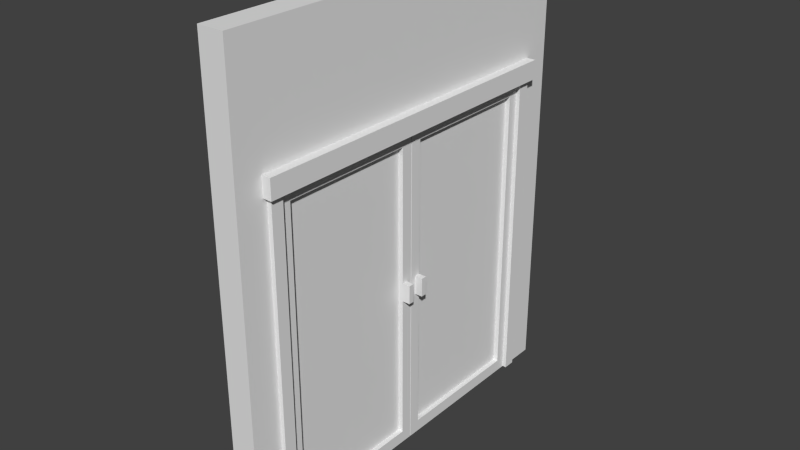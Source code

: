 # Source: Door.blend  (saved by Blender 2.72.0; exported with 4.5.12 LTS)
import bpy
from mathutils import Matrix  # noqa: F401  (used for matrix-valued properties, if any)

bpy.ops.wm.read_factory_settings(use_empty=True)
scene = bpy.context.scene
scene.name = 'Scene'

# ---- collections
col_collection_1 = bpy.data.collections.new('Collection 1'); scene.collection.children.link(col_collection_1)

# ---- world
world_world = bpy.data.worlds.new('World'); scene.world = world_world
world_world.color = (0.05088, 0.05088, 0.05088)
world_world.use_sun_shadow = False
world_world.sun_shadow_jitter_overblur = 0.0
world_world.cycles.sampling_method = 'MANUAL'
world_world.cycles.sample_map_resolution = 256

# ---- meshes
me_cube_005 = bpy.data.meshes.new('Cube.005')
me_cube_005.from_pydata([(-0.2202, 26.52, -0.2081), (0.2202, 26.52, -0.2081), (-0.2202, 26.52, 13.19), (0.2202, 26.52, 13.19), (0.2202, 0.06981, -0.2081), (-0.2202, 0.06981, -0.2081), (-0.2202, 0.06981, 13.19), (0.2202, 0.06981, 13.19), (0.2202, 1.957, 12.69), (0.2202, 1.957, 0.2996), (0.2202, 24.63, 0.2996), (0.2202, 24.63, 12.69), (-0.2202, 24.63, 12.69), (-0.2202, 24.63, 0.2996), (-0.2202, 1.957, 0.2996), (-0.2202, 1.957, 12.69), (0.1402, 1.957, 12.69), (0.1402, 1.957, 0.2996), (0.1402, 24.63, 0.2996), (0.1402, 24.63, 12.69), (-0.1402, 24.63, 12.69), (-0.1402, 24.63, 0.2996), (-0.1402, 1.957, 0.2996), (-0.1402, 1.957, 12.69), (-0.2202, 26.52, 7.164), (0.2202, 26.52, 7.164), (-0.2202, 0.06981, 7.164), (0.2202, 0.06981, 7.164), (0.2202, 1.957, 7.164), (0.2202, 24.63, 7.164), (-0.2202, 24.63, 7.164), (-0.2202, 1.957, 7.164), (0.1402, 1.957, 7.164), (0.1402, 24.63, 7.164), (-0.1402, 24.63, 7.164), (-0.1402, 1.957, 7.164), (-0.2202, 26.52, 6.384), (0.2202, 26.52, 6.384), (-0.2202, 0.06981, 6.384), (0.2202, 0.06981, 6.384), (0.2202, 1.957, 6.391), (0.2202, 24.63, 6.391), (-0.2202, 24.63, 6.391), (-0.2202, 1.957, 6.391), (0.1402, 24.63, 6.391), (-0.1402, 1.957, 6.391), (0.1402, 1.957, 6.391), (-0.1402, 24.63, 6.391), (0.2202, 1.013, 12.94), (0.2202, 1.013, 0.04578), (0.2202, 25.58, 0.04578), (0.2202, 25.58, 12.94), (0.2202, 1.013, 7.164), (0.2202, 25.58, 7.164), (0.2202, 1.013, 6.387), (0.2202, 25.58, 6.387), (-0.2202, 25.58, 12.94), (-0.2202, 25.58, 0.04578), (-0.2202, 1.013, 0.04578), (-0.2202, 1.013, 12.94), (-0.2202, 25.58, 7.164), (-0.2202, 1.013, 7.164), (-0.2202, 25.58, 6.387), (-0.2202, 1.013, 6.387), (0.3522, 25.58, 6.387), (0.3522, 25.58, 7.164), (0.3522, 24.63, 7.164), (0.3522, 24.63, 6.391), (-0.3522, 25.58, 7.164), (-0.3522, 25.58, 6.387), (-0.3522, 24.63, 6.391), (-0.3522, 24.63, 7.164)], [], [(4, 7, 6, 5), (54, 49, 9, 40), (49, 50, 10, 9), (53, 51, 11, 29), (51, 48, 8, 11), (62, 57, 13, 42), (57, 58, 14, 13), (61, 59, 15, 31), (59, 56, 12, 15), (46, 17, 18, 44), (28, 32, 16, 8), (10, 18, 17, 9), (41, 44, 18, 10), (8, 16, 19, 11), (47, 21, 22, 45), (30, 34, 20, 12), (14, 22, 21, 13), (43, 45, 22, 14), (12, 20, 23, 15), (48, 52, 28, 8), (56, 60, 30, 12), (63, 61, 31, 43), (16, 32, 33, 19), (40, 46, 32, 28), (11, 19, 33, 29), (20, 34, 35, 23), (42, 47, 34, 30), (15, 23, 35, 31), (52, 54, 40, 28), (32, 46, 44, 33), (29, 33, 44, 41), (34, 47, 45, 35), (31, 35, 45, 43), (50, 55, 41, 10), (58, 63, 43, 14), (9, 17, 46, 40), (13, 21, 47, 42), (39, 4, 49, 54), (4, 1, 50, 49), (25, 3, 51, 53), (3, 7, 48, 51), (7, 27, 52, 48), (37, 25, 53, 55), (27, 39, 54, 52), (1, 37, 55, 50), (36, 0, 57, 62), (0, 5, 58, 57), (26, 6, 59, 61), (6, 2, 56, 59), (2, 24, 60, 56), (38, 26, 61, 63), (24, 36, 62, 60), (5, 38, 63, 58), (64, 65, 66, 67), (53, 65, 64, 55), (29, 66, 65, 53), (41, 67, 66, 29), (55, 64, 67, 41), (68, 69, 70, 71), (62, 69, 68, 60), (42, 70, 69, 62), (30, 71, 70, 42), (60, 68, 71, 30), (3, 2, 6, 7), (3, 2, 0, 1)])
_uv = me_cube_005.uv_layers.new(name='UVMap')
_uv.uv.foreach_set('vector', [0.0007421, 0.8784, 0.000742, 0.5837, 0.01163, 0.5837, 0.01163, 0.8784, 0.1691, 0.02141, 0.3259, 0.02141, 0.3197, 0.04216, 0.169, 0.04216, 0.3259, 0.02141, 0.3259, 0.5616, 0.3197, 0.5408, 0.3197, 0.04216, 0.1499, 0.5616, 0.007021, 0.5616, 0.0133, 0.5408, 0.1499, 0.5408, 0.007021, 0.5616, 0.007021, 0.02141, 0.0133, 0.04216, 0.0133, 0.5408, 0.502, 0.02141, 0.6589, 0.02141, 0.6526, 0.04216, 0.502, 0.04216, 0.6589, 0.02141, 0.6589, 0.5616, 0.6526, 0.5408, 0.6526, 0.04216, 0.4828, 0.5616, 0.34, 0.5616, 0.3463, 0.5408, 0.4828, 0.5408, 0.34, 0.5616, 0.34, 0.02141, 0.3463, 0.04216, 0.3463, 0.5408, 0.8173, 0.4993, 0.6667, 0.4993, 0.6667, 0.0006599, 0.8173, 0.0006598, 0.03895, 0.7346, 0.04093, 0.7346, 0.04093, 0.8561, 0.03895, 0.8561, 0.9958, 0.4993, 0.9938, 0.4993, 0.9938, 0.0006598, 0.9958, 0.0006598, 0.03549, 0.7221, 0.03747, 0.7221, 0.03747, 0.8561, 0.03549, 0.8561, 0.9869, 0.0006598, 0.9889, 0.0006598, 0.9889, 0.4993, 0.9869, 0.4993, 0.8224, 0.5007, 0.973, 0.5007, 0.973, 0.9993, 0.8224, 0.9993, 0.02747, 0.7051, 0.02549, 0.7051, 0.02549, 0.5837, 0.02747, 0.5837, 0.9973, 0.0006598, 0.9993, 0.0006598, 0.9993, 0.4993, 0.9973, 0.4993, 0.04241, 0.7221, 0.04439, 0.7221, 0.04439, 0.8561, 0.04241, 0.8561, 0.9923, 0.4993, 0.9904, 0.4993, 0.9904, 0.0006598, 0.9923, 0.0006598, 0.007021, 0.02141, 0.1499, 0.02141, 0.1499, 0.04216, 0.0133, 0.04216, 0.34, 0.02141, 0.4828, 0.02141, 0.4828, 0.04216, 0.3463, 0.04216, 0.502, 0.5616, 0.4828, 0.5616, 0.4828, 0.5408, 0.502, 0.5408, 0.973, 0.4993, 0.8364, 0.4993, 0.8364, 0.0006598, 0.973, 0.0006598, 0.03895, 0.7176, 0.04093, 0.7176, 0.04093, 0.7346, 0.03895, 0.7346, 0.03549, 0.5837, 0.03747, 0.5837, 0.03747, 0.7051, 0.03549, 0.7051, 0.6667, 0.5007, 0.8033, 0.5007, 0.8033, 0.9993, 0.6667, 0.9993, 0.02747, 0.7221, 0.02549, 0.7221, 0.02549, 0.7051, 0.02747, 0.7051, 0.04241, 0.5837, 0.04439, 0.5837, 0.04439, 0.7051, 0.04241, 0.7051, 0.1499, 0.02141, 0.1691, 0.02141, 0.169, 0.04216, 0.1499, 0.04216, 0.8364, 0.4993, 0.8173, 0.4993, 0.8173, 0.0006598, 0.8364, 0.0006598, 0.03549, 0.7051, 0.03747, 0.7051, 0.03747, 0.7221, 0.03549, 0.7221, 0.8033, 0.5007, 0.8224, 0.5007, 0.8224, 0.9993, 0.8033, 0.9993, 0.04241, 0.7051, 0.04439, 0.7051, 0.04439, 0.7221, 0.04241, 0.7221, 0.3259, 0.5616, 0.1691, 0.5616, 0.169, 0.5408, 0.3197, 0.5408, 0.6589, 0.5616, 0.502, 0.5616, 0.502, 0.5408, 0.6526, 0.5408, 0.03895, 0.5837, 0.04093, 0.5837, 0.04093, 0.7176, 0.03895, 0.7176, 0.02747, 0.8561, 0.02549, 0.8561, 0.02549, 0.7221, 0.02747, 0.7221, 0.1692, 0.0006598, 0.3322, 0.0006598, 0.3259, 0.02141, 0.1691, 0.02141, 0.3322, 0.0006598, 0.3322, 0.5823, 0.3259, 0.5616, 0.3259, 0.02141, 0.1499, 0.5823, 0.0007422, 0.5823, 0.007021, 0.5616, 0.1499, 0.5616, 0.0007422, 0.5823, 0.000742, 0.0006599, 0.007021, 0.02141, 0.007021, 0.5616, 0.000742, 0.0006599, 0.1499, 0.0006598, 0.1499, 0.02141, 0.007021, 0.02141, 0.1692, 0.5823, 0.1499, 0.5823, 0.1499, 0.5616, 0.1691, 0.5616, 0.1499, 0.0006598, 0.1692, 0.0006598, 0.1691, 0.02141, 0.1499, 0.02141, 0.3322, 0.5823, 0.1692, 0.5823, 0.1691, 0.5616, 0.3259, 0.5616, 0.5021, 0.0006598, 0.6652, 0.0006598, 0.6589, 0.02141, 0.502, 0.02141, 0.6652, 0.0006598, 0.6652, 0.5823, 0.6589, 0.5616, 0.6589, 0.02141, 0.4828, 0.5823, 0.3337, 0.5823, 0.34, 0.5616, 0.4828, 0.5616, 0.3337, 0.5823, 0.3337, 0.0006598, 0.34, 0.02141, 0.34, 0.5616, 0.3337, 0.0006598, 0.4828, 0.0006598, 0.4828, 0.02141, 0.34, 0.02141, 0.5021, 0.5823, 0.4828, 0.5823, 0.4828, 0.5616, 0.502, 0.5616, 0.4828, 0.0006598, 0.5021, 0.0006598, 0.502, 0.02141, 0.4828, 0.02141, 0.6652, 0.5823, 0.5021, 0.5823, 0.502, 0.5616, 0.6589, 0.5616, 0.08576, 0.6044, 0.06656, 0.6044, 0.06656, 0.5837, 0.08566, 0.5837, 0.111, 0.5837, 0.1143, 0.5837, 0.1143, 0.6007, 0.111, 0.6007, 0.09674, 0.5837, 0.1, 0.5837, 0.1, 0.6044, 0.09674, 0.6044, 0.03549, 0.7221, 0.03222, 0.7221, 0.03222, 0.7051, 0.03549, 0.7051, 0.09526, 0.6044, 0.09199, 0.6044, 0.09199, 0.5837, 0.09526, 0.5837, 0.04588, 0.5837, 0.06507, 0.5837, 0.06498, 0.6044, 0.04588, 0.6044, 0.1095, 0.6007, 0.1062, 0.6007, 0.1062, 0.5837, 0.1095, 0.5837, 0.08724, 0.5837, 0.09051, 0.5837, 0.09051, 0.6044, 0.08724, 0.6044, 0.02747, 0.7051, 0.03074, 0.7051, 0.03074, 0.7221, 0.02747, 0.7221, 0.1048, 0.6044, 0.1015, 0.6044, 0.1015, 0.5837, 0.1048, 0.5837, 0.9854, 0.5823, 0.9745, 0.5823, 0.9745, 0.0006598, 0.9854, 0.0006598, 0.01312, 0.5837, 0.02401, 0.5837, 0.02401, 0.8784, 0.01312, 0.8784])
me_cube_005.use_remesh_preserve_volume = False
me_cube_005.use_remesh_preserve_attributes = False
me_cube_005.use_mirror_vertex_groups = False
me_cube_005.update()
me_cube_004 = bpy.data.meshes.new('Cube.004')
me_cube_004.from_pydata([(-0.2202, 26.52, -0.2081), (0.2202, 26.52, -0.2081), (-0.2202, 26.52, 13.19), (0.2202, 26.52, 13.19), (0.2202, 0.06981, -0.2081), (-0.2202, 0.06981, -0.2081), (-0.2202, 0.06981, 13.19), (0.2202, 0.06981, 13.19), (0.2202, 1.957, 12.69), (0.2202, 1.957, 0.2996), (0.2202, 24.63, 0.2996), (0.2202, 24.63, 12.69), (-0.2202, 24.63, 12.69), (-0.2202, 24.63, 0.2996), (-0.2202, 1.957, 0.2996), (-0.2202, 1.957, 12.69), (0.1402, 1.957, 12.69), (0.1402, 1.957, 0.2996), (0.1402, 24.63, 0.2996), (0.1402, 24.63, 12.69), (-0.1402, 24.63, 12.69), (-0.1402, 24.63, 0.2996), (-0.1402, 1.957, 0.2996), (-0.1402, 1.957, 12.69), (-0.2202, 26.52, 7.164), (0.2202, 26.52, 7.164), (-0.2202, 0.06981, 7.164), (0.2202, 0.06981, 7.164), (0.2202, 1.957, 7.164), (0.2202, 24.63, 7.164), (-0.2202, 24.63, 7.164), (-0.2202, 1.957, 7.164), (0.1402, 1.957, 7.164), (0.1402, 24.63, 7.164), (-0.1402, 24.63, 7.164), (-0.1402, 1.957, 7.164), (-0.2202, 26.52, 6.384), (0.2202, 26.52, 6.384), (-0.2202, 0.06981, 6.384), (0.2202, 0.06981, 6.384), (0.2202, 1.957, 6.391), (0.2202, 24.63, 6.391), (-0.2202, 24.63, 6.391), (-0.2202, 1.957, 6.391), (0.1402, 24.63, 6.391), (-0.1402, 1.957, 6.391), (0.1402, 1.957, 6.391), (-0.1402, 24.63, 6.391), (0.2202, 1.013, 12.94), (0.2202, 1.013, 0.04578), (0.2202, 25.58, 0.04578), (0.2202, 25.58, 12.94), (0.2202, 1.013, 7.164), (0.2202, 25.58, 7.164), (0.2202, 1.013, 6.387), (0.2202, 25.58, 6.387), (-0.2202, 25.58, 12.94), (-0.2202, 25.58, 0.04578), (-0.2202, 1.013, 0.04578), (-0.2202, 1.013, 12.94), (-0.2202, 25.58, 7.164), (-0.2202, 1.013, 7.164), (-0.2202, 25.58, 6.387), (-0.2202, 1.013, 6.387), (0.3522, 25.58, 6.387), (0.3522, 25.58, 7.164), (0.3522, 24.63, 7.164), (0.3522, 24.63, 6.391), (-0.3522, 25.58, 7.164), (-0.3522, 25.58, 6.387), (-0.3522, 24.63, 6.391), (-0.3522, 24.63, 7.164)], [], [(4, 7, 6, 5), (54, 49, 9, 40), (49, 50, 10, 9), (53, 51, 11, 29), (51, 48, 8, 11), (62, 57, 13, 42), (57, 58, 14, 13), (61, 59, 15, 31), (59, 56, 12, 15), (46, 17, 18, 44), (28, 32, 16, 8), (10, 18, 17, 9), (41, 44, 18, 10), (8, 16, 19, 11), (47, 21, 22, 45), (30, 34, 20, 12), (14, 22, 21, 13), (43, 45, 22, 14), (12, 20, 23, 15), (48, 52, 28, 8), (56, 60, 30, 12), (63, 61, 31, 43), (16, 32, 33, 19), (40, 46, 32, 28), (11, 19, 33, 29), (20, 34, 35, 23), (42, 47, 34, 30), (15, 23, 35, 31), (52, 54, 40, 28), (32, 46, 44, 33), (29, 33, 44, 41), (34, 47, 45, 35), (31, 35, 45, 43), (50, 55, 41, 10), (58, 63, 43, 14), (9, 17, 46, 40), (13, 21, 47, 42), (39, 4, 49, 54), (4, 1, 50, 49), (25, 3, 51, 53), (3, 7, 48, 51), (7, 27, 52, 48), (37, 25, 53, 55), (27, 39, 54, 52), (1, 37, 55, 50), (36, 0, 57, 62), (0, 5, 58, 57), (26, 6, 59, 61), (6, 2, 56, 59), (2, 24, 60, 56), (38, 26, 61, 63), (24, 36, 62, 60), (5, 38, 63, 58), (64, 65, 66, 67), (53, 65, 64, 55), (29, 66, 65, 53), (41, 67, 66, 29), (55, 64, 67, 41), (68, 69, 70, 71), (62, 69, 68, 60), (42, 70, 69, 62), (30, 71, 70, 42), (60, 68, 71, 30), (3, 2, 6, 7), (3, 2, 0, 1)])
_uv = me_cube_004.uv_layers.new(name='UVMap')
_uv.uv.foreach_set('vector', [0.0007421, 0.8784, 0.000742, 0.5837, 0.01163, 0.5837, 0.01163, 0.8784, 0.1691, 0.02141, 0.3259, 0.02141, 0.3197, 0.04216, 0.169, 0.04216, 0.3259, 0.02141, 0.3259, 0.5616, 0.3197, 0.5408, 0.3197, 0.04216, 0.1499, 0.5616, 0.007021, 0.5616, 0.0133, 0.5408, 0.1499, 0.5408, 0.007021, 0.5616, 0.007021, 0.02141, 0.0133, 0.04216, 0.0133, 0.5408, 0.502, 0.02141, 0.6589, 0.02141, 0.6526, 0.04216, 0.502, 0.04216, 0.6589, 0.02141, 0.6589, 0.5616, 0.6526, 0.5408, 0.6526, 0.04216, 0.4828, 0.5616, 0.34, 0.5616, 0.3463, 0.5408, 0.4828, 0.5408, 0.34, 0.5616, 0.34, 0.02141, 0.3463, 0.04216, 0.3463, 0.5408, 0.8173, 0.4993, 0.6667, 0.4993, 0.6667, 0.0006599, 0.8173, 0.0006598, 0.03895, 0.7346, 0.04093, 0.7346, 0.04093, 0.8561, 0.03895, 0.8561, 0.9958, 0.4993, 0.9938, 0.4993, 0.9938, 0.0006598, 0.9958, 0.0006598, 0.03549, 0.7221, 0.03747, 0.7221, 0.03747, 0.8561, 0.03549, 0.8561, 0.9869, 0.0006598, 0.9889, 0.0006598, 0.9889, 0.4993, 0.9869, 0.4993, 0.8224, 0.5007, 0.973, 0.5007, 0.973, 0.9993, 0.8224, 0.9993, 0.02747, 0.7051, 0.02549, 0.7051, 0.02549, 0.5837, 0.02747, 0.5837, 0.9973, 0.0006598, 0.9993, 0.0006598, 0.9993, 0.4993, 0.9973, 0.4993, 0.04241, 0.7221, 0.04439, 0.7221, 0.04439, 0.8561, 0.04241, 0.8561, 0.9923, 0.4993, 0.9904, 0.4993, 0.9904, 0.0006598, 0.9923, 0.0006598, 0.007021, 0.02141, 0.1499, 0.02141, 0.1499, 0.04216, 0.0133, 0.04216, 0.34, 0.02141, 0.4828, 0.02141, 0.4828, 0.04216, 0.3463, 0.04216, 0.502, 0.5616, 0.4828, 0.5616, 0.4828, 0.5408, 0.502, 0.5408, 0.973, 0.4993, 0.8364, 0.4993, 0.8364, 0.0006598, 0.973, 0.0006598, 0.03895, 0.7176, 0.04093, 0.7176, 0.04093, 0.7346, 0.03895, 0.7346, 0.03549, 0.5837, 0.03747, 0.5837, 0.03747, 0.7051, 0.03549, 0.7051, 0.6667, 0.5007, 0.8033, 0.5007, 0.8033, 0.9993, 0.6667, 0.9993, 0.02747, 0.7221, 0.02549, 0.7221, 0.02549, 0.7051, 0.02747, 0.7051, 0.04241, 0.5837, 0.04439, 0.5837, 0.04439, 0.7051, 0.04241, 0.7051, 0.1499, 0.02141, 0.1691, 0.02141, 0.169, 0.04216, 0.1499, 0.04216, 0.8364, 0.4993, 0.8173, 0.4993, 0.8173, 0.0006598, 0.8364, 0.0006598, 0.03549, 0.7051, 0.03747, 0.7051, 0.03747, 0.7221, 0.03549, 0.7221, 0.8033, 0.5007, 0.8224, 0.5007, 0.8224, 0.9993, 0.8033, 0.9993, 0.04241, 0.7051, 0.04439, 0.7051, 0.04439, 0.7221, 0.04241, 0.7221, 0.3259, 0.5616, 0.1691, 0.5616, 0.169, 0.5408, 0.3197, 0.5408, 0.6589, 0.5616, 0.502, 0.5616, 0.502, 0.5408, 0.6526, 0.5408, 0.03895, 0.5837, 0.04093, 0.5837, 0.04093, 0.7176, 0.03895, 0.7176, 0.02747, 0.8561, 0.02549, 0.8561, 0.02549, 0.7221, 0.02747, 0.7221, 0.1692, 0.0006598, 0.3322, 0.0006598, 0.3259, 0.02141, 0.1691, 0.02141, 0.3322, 0.0006598, 0.3322, 0.5823, 0.3259, 0.5616, 0.3259, 0.02141, 0.1499, 0.5823, 0.0007422, 0.5823, 0.007021, 0.5616, 0.1499, 0.5616, 0.0007422, 0.5823, 0.000742, 0.0006599, 0.007021, 0.02141, 0.007021, 0.5616, 0.000742, 0.0006599, 0.1499, 0.0006598, 0.1499, 0.02141, 0.007021, 0.02141, 0.1692, 0.5823, 0.1499, 0.5823, 0.1499, 0.5616, 0.1691, 0.5616, 0.1499, 0.0006598, 0.1692, 0.0006598, 0.1691, 0.02141, 0.1499, 0.02141, 0.3322, 0.5823, 0.1692, 0.5823, 0.1691, 0.5616, 0.3259, 0.5616, 0.5021, 0.0006598, 0.6652, 0.0006598, 0.6589, 0.02141, 0.502, 0.02141, 0.6652, 0.0006598, 0.6652, 0.5823, 0.6589, 0.5616, 0.6589, 0.02141, 0.4828, 0.5823, 0.3337, 0.5823, 0.34, 0.5616, 0.4828, 0.5616, 0.3337, 0.5823, 0.3337, 0.0006598, 0.34, 0.02141, 0.34, 0.5616, 0.3337, 0.0006598, 0.4828, 0.0006598, 0.4828, 0.02141, 0.34, 0.02141, 0.5021, 0.5823, 0.4828, 0.5823, 0.4828, 0.5616, 0.502, 0.5616, 0.4828, 0.0006598, 0.5021, 0.0006598, 0.502, 0.02141, 0.4828, 0.02141, 0.6652, 0.5823, 0.5021, 0.5823, 0.502, 0.5616, 0.6589, 0.5616, 0.08576, 0.6044, 0.06656, 0.6044, 0.06656, 0.5837, 0.08566, 0.5837, 0.111, 0.5837, 0.1143, 0.5837, 0.1143, 0.6007, 0.111, 0.6007, 0.09674, 0.5837, 0.1, 0.5837, 0.1, 0.6044, 0.09674, 0.6044, 0.03549, 0.7221, 0.03222, 0.7221, 0.03222, 0.7051, 0.03549, 0.7051, 0.09526, 0.6044, 0.09199, 0.6044, 0.09199, 0.5837, 0.09526, 0.5837, 0.04588, 0.5837, 0.06507, 0.5837, 0.06498, 0.6044, 0.04588, 0.6044, 0.1095, 0.6007, 0.1062, 0.6007, 0.1062, 0.5837, 0.1095, 0.5837, 0.08724, 0.5837, 0.09051, 0.5837, 0.09051, 0.6044, 0.08724, 0.6044, 0.02747, 0.7051, 0.03074, 0.7051, 0.03074, 0.7221, 0.02747, 0.7221, 0.1048, 0.6044, 0.1015, 0.6044, 0.1015, 0.5837, 0.1048, 0.5837, 0.9854, 0.5823, 0.9745, 0.5823, 0.9745, 0.0006598, 0.9854, 0.0006598, 0.01312, 0.5837, 0.02401, 0.5837, 0.02401, 0.8784, 0.01312, 0.8784])
me_cube_004.use_remesh_preserve_volume = False
me_cube_004.use_remesh_preserve_attributes = False
me_cube_004.use_mirror_vertex_groups = False
me_cube_004.update()
me_cube_001 = bpy.data.meshes.new('Cube.001')
me_cube_001.from_pydata([(-0.4, -6.221, -0.2081), (-0.4, 6.221, -0.2081), (0.4, 6.221, -0.2081), (0.4, -6.221, -0.2081), (-0.4, -6.221, 13.99), (-0.4, 6.221, 13.99), (0.4, 6.221, 13.99), (0.4, -6.221, 13.99), (-0.4, 5.022, 13.99), (-0.4, 5.022, -0.2081), (0.4, 5.022, 13.99), (0.4, 5.022, -0.2081), (-0.4, -5.116, -0.2081), (0.4, -5.116, 13.99), (-0.4, -5.116, 13.99), (0.4, -5.116, -0.2081), (-0.4, -6.221, 10.15), (-0.4, 6.221, 10.15), (0.4, 6.221, 10.15), (0.4, -6.221, 10.15), (-0.4, 5.022, 10.15), (0.4, 5.022, 10.15), (0.4, -5.116, 10.15), (-0.4, -5.116, 10.15)], [], [(20, 17, 1, 9), (17, 18, 2, 1), (22, 19, 3, 15), (19, 16, 0, 3), (9, 1, 2, 11), (10, 6, 5, 8), (18, 21, 11, 2), (13, 10, 8, 14), (16, 23, 12, 0), (0, 12, 15, 3), (7, 13, 14, 4), (8, 5, 17, 20), (5, 6, 18, 17), (13, 7, 19, 22), (7, 4, 16, 19), (14, 8, 20, 23), (6, 10, 21, 18), (10, 13, 22, 21), (4, 14, 23, 16), (22, 15, 12, 23), (22, 23, 20, 21), (9, 11, 21, 20)])
_uv = me_cube_001.uv_layers.new(name='UVMap')
_uv.uv.foreach_set('vector', [0.5138, 0.3882, 0.4689, 0.3882, 0.4689, 0.001121, 0.5138, 0.001121, 0.9689, 0.1447, 0.9989, 0.1447, 0.9989, 0.5317, 0.9689, 0.5317, 0.4254, 0.1447, 0.4667, 0.1447, 0.4667, 0.5317, 0.4254, 0.5317, 0.9368, 0.1447, 0.9667, 0.1447, 0.9667, 0.5317, 0.9368, 0.5317, 0.1298, 0.5788, 0.1298, 0.534, 0.1598, 0.534, 0.1598, 0.5788, 0.03106, 0.9541, 0.03106, 0.9989, 0.001123, 0.9989, 0.001123, 0.9541, 0.001123, 0.1447, 0.04599, 0.1447, 0.04599, 0.5317, 0.001123, 0.5317, 0.03106, 0.5752, 0.03106, 0.9541, 0.001123, 0.9541, 0.001123, 0.5752, 0.9345, 0.3882, 0.8932, 0.3882, 0.8932, 0.001121, 0.9345, 0.001121, 0.162, 0.5752, 0.162, 0.534, 0.192, 0.534, 0.192, 0.5752, 0.03106, 0.534, 0.03106, 0.5752, 0.001123, 0.5752, 0.001123, 0.534, 0.5138, 0.5317, 0.4689, 0.5317, 0.4689, 0.3882, 0.5138, 0.3882, 0.9689, 0.001121, 0.9989, 0.001121, 0.9989, 0.1447, 0.9689, 0.1447, 0.4254, 0.001121, 0.4667, 0.001121, 0.4667, 0.1447, 0.4254, 0.1447, 0.9368, 0.001121, 0.9667, 0.001121, 0.9667, 0.1447, 0.9368, 0.1447, 0.8932, 0.5317, 0.5138, 0.5317, 0.5138, 0.3882, 0.8932, 0.3882, 0.001123, 0.001121, 0.04599, 0.001121, 0.04599, 0.1447, 0.001123, 0.1447, 0.04599, 0.001121, 0.4254, 0.001121, 0.4254, 0.1447, 0.04599, 0.1447, 0.9345, 0.5317, 0.8932, 0.5317, 0.8932, 0.3882, 0.9345, 0.3882, 0.0333, 0.921, 0.0333, 0.534, 0.06324, 0.534, 0.06324, 0.921, 0.1276, 0.9128, 0.09766, 0.9128, 0.09766, 0.534, 0.1276, 0.534, 0.09542, 0.921, 0.06548, 0.921, 0.06548, 0.534, 0.09542, 0.534])
me_cube_001.use_remesh_preserve_volume = False
me_cube_001.use_remesh_preserve_attributes = False
me_cube_001.use_mirror_vertex_groups = False
me_cube_001.update()
me_cube_002 = bpy.data.meshes.new('Cube.002')
me_cube_002.from_pydata([(0.2895, -28.5, -0.1964), (0.2895, 26.45, -0.1964), (-0.2898, 26.45, -0.1964), (-0.2898, 28.5, 13.19), (0.2895, 28.5, 13.19), (-0.2898, 26.45, 13.19), (0.2895, 26.45, 13.19), (-0.2898, -26.45, -0.1964), (-0.2898, -28.5, 13.19), (0.2895, -28.5, 13.19), (-0.2898, -26.45, 13.19), (0.2895, -26.45, -0.1964), (0.2895, -26.45, 13.19), (-0.2898, 28.5, -0.1964), (0.2895, 28.5, -0.1964), (-0.2898, -28.5, -0.1964), (-0.3649, -29.18, 13.99), (-0.3649, 29.18, 13.99), (0.3649, 29.18, 13.99), (0.3649, -29.18, 13.99), (-0.3649, 27.08, 13.99), (0.3649, 27.08, 13.99), (-0.3649, 29.18, 13.19), (0.3649, 29.18, 13.19), (-0.3649, 27.08, 13.19), (0.3649, 27.08, 13.19), (-0.3649, -27.08, 13.99), (0.3649, -27.08, 13.99), (-0.3649, -29.18, 13.19), (0.3649, -29.18, 13.19), (-0.3649, -27.08, 13.19), (0.3649, -27.08, 13.19)], [], [(30, 24, 5, 10), (6, 4, 23, 25), (12, 6, 25, 31), (4, 3, 22, 23), (12, 10, 5, 6), (3, 4, 14, 13), (20, 17, 22, 24), (17, 18, 23, 22), (18, 21, 25, 23), (26, 30, 28, 16), (16, 28, 29, 19), (19, 29, 31, 27), (10, 8, 28, 30), (20, 21, 18, 17), (3, 5, 24, 22), (8, 9, 29, 28), (2, 13, 14, 1), (5, 3, 13, 2), (10, 7, 15, 8), (8, 15, 0, 9), (4, 6, 1, 14), (7, 10, 12, 11), (9, 12, 31, 29), (7, 11, 0, 15), (9, 0, 11, 12), (5, 2, 1, 6), (24, 30, 26, 20), (25, 21, 27, 31), (27, 26, 16, 19), (27, 21, 20, 26)])
_uv = me_cube_002.uv_layers.new(name='UVMap')
_uv.uv.foreach_set('vector', [0.117, 0.9635, 0.117, 0.03647, 0.122, 0.04731, 0.122, 0.9527, 0.1608, 0.04731, 0.1608, 0.0122, 0.1658, 0.0005135, 0.1658, 0.03647, 0.1608, 0.9527, 0.1608, 0.04731, 0.1658, 0.03647, 0.1658, 0.9635, 0.1608, 0.0122, 0.122, 0.0122, 0.117, 0.0005135, 0.1658, 0.0005135, 0.1608, 0.9527, 0.122, 0.9527, 0.122, 0.04731, 0.1608, 0.04731, 0.8736, 0.0005135, 0.9124, 0.0005135, 0.9124, 0.2297, 0.8736, 0.2297, 0.002008, 0.03647, 0.002008, 0.0005135, 0.05548, 0.0005135, 0.05548, 0.03647, 0.2756, 0.2307, 0.3244, 0.2307, 0.3244, 0.2444, 0.2756, 0.2444, 0.113, 0.0005135, 0.113, 0.03647, 0.05949, 0.03647, 0.05949, 0.0005135, 0.002009, 0.9635, 0.05548, 0.9635, 0.05548, 0.9995, 0.002009, 0.9995, 0.2716, 0.2307, 0.2716, 0.2444, 0.2227, 0.2444, 0.2227, 0.2307, 0.113, 0.9995, 0.05949, 0.9995, 0.05949, 0.9635, 0.113, 0.9635, 0.122, 0.9527, 0.122, 0.9878, 0.117, 0.9995, 0.117, 0.9635, 0.2187, 0.03647, 0.1699, 0.03647, 0.1699, 0.0005135, 0.2187, 0.0005135, 0.122, 0.0122, 0.122, 0.04731, 0.117, 0.03647, 0.117, 0.0005135, 0.122, 0.9878, 0.1608, 0.9878, 0.1658, 0.9995, 0.117, 0.9995, 0.9592, 0.07176, 0.9592, 0.03665, 0.998, 0.03665, 0.998, 0.07176, 0.5054, 0.0005135, 0.6427, 0.0005135, 0.6427, 0.2297, 0.5054, 0.2297, 0.5014, 0.0005135, 0.5014, 0.2297, 0.3641, 0.2297, 0.3641, 0.0005135, 0.8696, 0.0005135, 0.8696, 0.2297, 0.8309, 0.2297, 0.8309, 0.0005135, 0.2227, 0.0005135, 0.36, 0.0005135, 0.36, 0.2297, 0.2227, 0.2297, 0.9164, 0.2297, 0.9164, 0.0005135, 0.9552, 0.0005135, 0.9552, 0.2297, 0.1608, 0.9878, 0.1608, 0.9527, 0.1658, 0.9635, 0.1658, 0.9995, 0.9592, 0.0005135, 0.998, 0.0005135, 0.998, 0.03562, 0.9592, 0.03562, 0.6467, 0.2297, 0.6467, 0.0005135, 0.784, 0.0005135, 0.784, 0.2297, 0.8268, 0.0005135, 0.8268, 0.2297, 0.7881, 0.2297, 0.7881, 0.0005135, 0.05548, 0.03647, 0.05548, 0.9635, 0.002009, 0.9635, 0.002008, 0.03647, 0.05949, 0.03647, 0.113, 0.03647, 0.113, 0.9635, 0.05949, 0.9635, 0.1699, 0.9635, 0.2187, 0.9635, 0.2187, 0.9995, 0.1699, 0.9995, 0.1699, 0.9635, 0.1699, 0.03647, 0.2187, 0.03647, 0.2187, 0.9635])
me_cube_002.use_remesh_preserve_volume = False
me_cube_002.use_remesh_preserve_attributes = False
me_cube_002.use_mirror_vertex_groups = False
me_cube_002.update()

# ---- objects
ob_door2 = bpy.data.objects.new('Door2', me_cube_005)
ob_door1 = bpy.data.objects.new('Door1', me_cube_004)
ob_wall = bpy.data.objects.new('Wall', me_cube_001)
ob_doorframe = bpy.data.objects.new('DoorFrame', me_cube_002)

# ---- transforms, parenting, visibility, modifiers, constraints
ob_door2.location = (0.0, 4.34, 0.0)
ob_door2.rotation_euler = (0.0, 0.0, 3.142)
ob_door2.scale = (1.862, 0.1839, 0.7451)
ob_door2.lineart.crease_threshold = 0.0
ob_door1.location = (0.0, -5.442, 0.0)
ob_door1.scale = (1.862, 0.1839, 0.7451)
ob_door1.lineart.crease_threshold = 0.0
ob_wall.location = (0.0, -0.5405, 0.0)
ob_wall.lineart.crease_threshold = 0.0
ob_doorframe.location = (0.0, -0.5676, 0.0)
ob_doorframe.scale = (1.862, 0.1839, 0.7451)
ob_doorframe.lineart.crease_threshold = 0.0

# ---- collection membership
col_collection_1.objects.link(ob_door2)
col_collection_1.objects.link(ob_door1)
col_collection_1.objects.link(ob_wall)
col_collection_1.objects.link(ob_doorframe)

# ---- scene / render settings (as saved in the file)
scene.frame_start = 1; scene.frame_end = 250; scene.frame_set(0)
scene.render.engine = 'BLENDER_EEVEE_NEXT'
scene.render.resolution_percentage = 50
scene.render.dither_intensity = 0.0
scene.render.use_bake_selected_to_active = True
scene.cycles.use_denoising = False
scene.cycles.samples = 10
scene.cycles.sampling_pattern = 'TABULATED_SOBOL'
scene.cycles.light_sampling_threshold = 0.0
scene.cycles.use_adaptive_sampling = False
scene.cycles.use_light_tree = False
scene.cycles.blur_glossy = 0.0
scene.cycles.pixel_filter_type = 'GAUSSIAN'
scene.cycles.sample_clamp_indirect = 0.0
scene.view_settings.view_transform = 'Standard'
bpy.context.view_layer.update()

# ---- added for rendering (the .blend has no active camera and no usable light): camera, sun
cam_auto = bpy.data.cameras.new('AutoCamera')
cam_auto.lens = 50.0
cam_auto.sensor_width = 36.0
cam_auto.clip_end = 1000.0
ob_auto_camera = bpy.data.objects.new('AutoCamera', cam_auto)
scene.collection.objects.link(ob_auto_camera)
ob_auto_camera.location = (17.5135, -21.5567, 20.9027)
ob_auto_camera.rotation_euler = (1.09748, -7.21219e-08, 0.694738)
scene.camera = ob_auto_camera
light_auto_sun = bpy.data.lights.new('AutoSun', 'SUN')
light_auto_sun.energy = 3.0
light_auto_sun.angle = 0.0523599
ob_auto_sun = bpy.data.objects.new('AutoSun', light_auto_sun)
scene.collection.objects.link(ob_auto_sun)
ob_auto_sun.rotation_euler = (0.872665, 0.174533, 0.523599)
bpy.context.view_layer.update()
